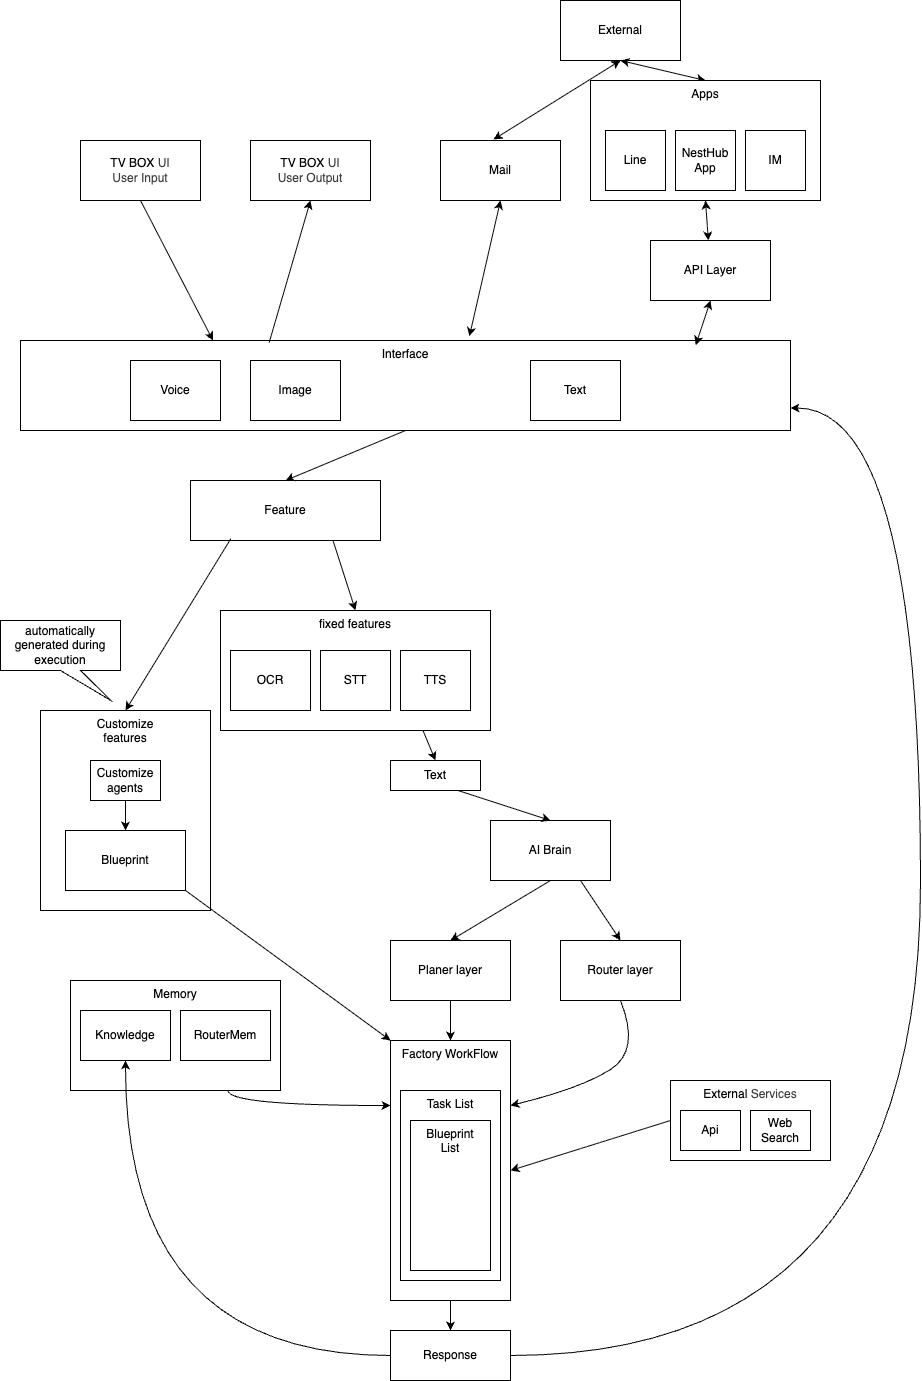

The diagram above was exported from draw.io. Its source (the exported page's mxGraphModel, read from the mxfile embedded in the PNG):
<mxGraphModel dx="911" dy="833" grid="1" gridSize="10" guides="1" tooltips="1" connect="1" arrows="1" fold="1" page="1" pageScale="1" pageWidth="850" pageHeight="1100" math="0" shadow="0">
  <root>
    <mxCell id="0" />
    <mxCell id="1" parent="0" />
    <mxCell id="2" value="TV BOX&amp;nbsp;&lt;span style=&quot;color: rgb(63, 63, 63); background-color: transparent;&quot;&gt;UI&lt;/span&gt;&lt;div&gt;&lt;span style=&quot;color: rgb(63, 63, 63); background-color: transparent;&quot;&gt;User Input&lt;/span&gt;&lt;/div&gt;" style="rounded=0;whiteSpace=wrap;html=1;" parent="1" vertex="1">
      <mxGeometry x="90" y="300" width="120" height="60" as="geometry" />
    </mxCell>
    <mxCell id="4" value="External" style="rounded=0;whiteSpace=wrap;html=1;" parent="1" vertex="1">
      <mxGeometry x="570" y="160" width="120" height="60" as="geometry" />
    </mxCell>
    <mxCell id="5" value="Mail" style="rounded=0;whiteSpace=wrap;html=1;" parent="1" vertex="1">
      <mxGeometry x="450" y="300" width="120" height="60" as="geometry" />
    </mxCell>
    <mxCell id="13" value="" style="endArrow=classic;startArrow=classic;html=1;entryX=0.5;entryY=1;entryDx=0;entryDy=0;exitX=0.5;exitY=0;exitDx=0;exitDy=0;" parent="1" source="6" target="4" edge="1">
      <mxGeometry width="50" height="50" relative="1" as="geometry">
        <mxPoint x="540" y="540" as="sourcePoint" />
        <mxPoint x="590" y="490" as="targetPoint" />
      </mxGeometry>
    </mxCell>
    <mxCell id="14" value="" style="endArrow=classic;startArrow=classic;html=1;exitX=0.442;exitY=-0.017;exitDx=0;exitDy=0;exitPerimeter=0;" parent="1" source="5" edge="1">
      <mxGeometry width="50" height="50" relative="1" as="geometry">
        <mxPoint x="540" y="540" as="sourcePoint" />
        <mxPoint x="630" y="220" as="targetPoint" />
      </mxGeometry>
    </mxCell>
    <mxCell id="17" value="API Layer" style="rounded=0;whiteSpace=wrap;html=1;" parent="1" vertex="1">
      <mxGeometry x="660" y="400" width="120" height="60" as="geometry" />
    </mxCell>
    <mxCell id="21" value="" style="group" vertex="1" connectable="0" parent="1">
      <mxGeometry x="600" y="240" width="230" height="120" as="geometry" />
    </mxCell>
    <mxCell id="6" value="Apps" style="rounded=0;whiteSpace=wrap;html=1;verticalAlign=top;" parent="21" vertex="1">
      <mxGeometry width="230" height="120" as="geometry" />
    </mxCell>
    <mxCell id="8" value="Line" style="rounded=0;whiteSpace=wrap;html=1;" parent="21" vertex="1">
      <mxGeometry x="15" y="50" width="60" height="60" as="geometry" />
    </mxCell>
    <mxCell id="19" value="NestHub&lt;div&gt;App&lt;/div&gt;" style="rounded=0;whiteSpace=wrap;html=1;" parent="21" vertex="1">
      <mxGeometry x="85" y="50" width="60" height="60" as="geometry" />
    </mxCell>
    <mxCell id="20" value="IM" style="rounded=0;whiteSpace=wrap;html=1;" parent="21" vertex="1">
      <mxGeometry x="155" y="50" width="60" height="60" as="geometry" />
    </mxCell>
    <mxCell id="22" value="Interface" style="rounded=0;whiteSpace=wrap;html=1;verticalAlign=top;" vertex="1" parent="1">
      <mxGeometry x="30" y="500" width="770" height="90" as="geometry" />
    </mxCell>
    <mxCell id="25" value="Text" style="rounded=0;whiteSpace=wrap;html=1;" vertex="1" parent="1">
      <mxGeometry x="540" y="520" width="90" height="60" as="geometry" />
    </mxCell>
    <mxCell id="27" value="Voice" style="rounded=0;whiteSpace=wrap;html=1;" vertex="1" parent="1">
      <mxGeometry x="140" y="520" width="90" height="60" as="geometry" />
    </mxCell>
    <mxCell id="28" value="Image" style="rounded=0;whiteSpace=wrap;html=1;" vertex="1" parent="1">
      <mxGeometry x="260" y="520" width="90" height="60" as="geometry" />
    </mxCell>
    <mxCell id="29" value="Feature" style="rounded=0;whiteSpace=wrap;html=1;" vertex="1" parent="1">
      <mxGeometry x="200" y="640" width="190" height="60" as="geometry" />
    </mxCell>
    <mxCell id="34" value="TV BOX&amp;nbsp;&lt;span style=&quot;color: rgb(63, 63, 63); background-color: transparent;&quot;&gt;UI&lt;/span&gt;&lt;div&gt;&lt;span style=&quot;color: rgb(63, 63, 63); background-color: transparent;&quot;&gt;User Output&lt;/span&gt;&lt;/div&gt;" style="rounded=0;whiteSpace=wrap;html=1;" vertex="1" parent="1">
      <mxGeometry x="260" y="300" width="120" height="60" as="geometry" />
    </mxCell>
    <mxCell id="35" value="" style="endArrow=classic;html=1;entryX=0.25;entryY=0;entryDx=0;entryDy=0;exitX=0.5;exitY=1;exitDx=0;exitDy=0;" edge="1" parent="1" source="2" target="22">
      <mxGeometry width="50" height="50" relative="1" as="geometry">
        <mxPoint x="160" y="450" as="sourcePoint" />
        <mxPoint x="210" y="400" as="targetPoint" />
      </mxGeometry>
    </mxCell>
    <mxCell id="36" value="" style="endArrow=classic;html=1;entryX=0.5;entryY=1;entryDx=0;entryDy=0;exitX=0.323;exitY=0.022;exitDx=0;exitDy=0;exitPerimeter=0;" edge="1" parent="1" source="22" target="34">
      <mxGeometry width="50" height="50" relative="1" as="geometry">
        <mxPoint x="420" y="550" as="sourcePoint" />
        <mxPoint x="470" y="500" as="targetPoint" />
        <Array as="points" />
      </mxGeometry>
    </mxCell>
    <mxCell id="37" value="" style="endArrow=classic;startArrow=classic;html=1;entryX=0.5;entryY=1;entryDx=0;entryDy=0;exitX=0.877;exitY=0.05;exitDx=0;exitDy=0;exitPerimeter=0;" edge="1" parent="1" source="22" target="17">
      <mxGeometry width="50" height="50" relative="1" as="geometry">
        <mxPoint x="725" y="497" as="sourcePoint" />
        <mxPoint x="470" y="500" as="targetPoint" />
      </mxGeometry>
    </mxCell>
    <mxCell id="38" value="" style="endArrow=classic;startArrow=classic;html=1;entryX=0.5;entryY=1;entryDx=0;entryDy=0;" edge="1" parent="1" source="17" target="6">
      <mxGeometry width="50" height="50" relative="1" as="geometry">
        <mxPoint x="420" y="550" as="sourcePoint" />
        <mxPoint x="470" y="500" as="targetPoint" />
      </mxGeometry>
    </mxCell>
    <mxCell id="39" value="" style="endArrow=classic;startArrow=classic;html=1;entryX=0.5;entryY=1;entryDx=0;entryDy=0;exitX=0.583;exitY=-0.047;exitDx=0;exitDy=0;exitPerimeter=0;" edge="1" parent="1" source="22" target="5">
      <mxGeometry width="50" height="50" relative="1" as="geometry">
        <mxPoint x="420" y="550" as="sourcePoint" />
        <mxPoint x="470" y="500" as="targetPoint" />
      </mxGeometry>
    </mxCell>
    <mxCell id="40" value="" style="endArrow=classic;html=1;entryX=0.5;entryY=0;entryDx=0;entryDy=0;exitX=0.5;exitY=1;exitDx=0;exitDy=0;" edge="1" parent="1" source="22" target="29">
      <mxGeometry width="50" height="50" relative="1" as="geometry">
        <mxPoint x="420" y="780" as="sourcePoint" />
        <mxPoint x="470" y="730" as="targetPoint" />
      </mxGeometry>
    </mxCell>
    <mxCell id="44" value="automatically&lt;div&gt;generated during execution&lt;/div&gt;" style="shape=callout;whiteSpace=wrap;html=1;perimeter=calloutPerimeter;position2=0.92;" vertex="1" parent="1">
      <mxGeometry x="10" y="780" width="120" height="80" as="geometry" />
    </mxCell>
    <mxCell id="45" value="" style="endArrow=classic;html=1;entryX=0.5;entryY=0;entryDx=0;entryDy=0;exitX=0.212;exitY=0.971;exitDx=0;exitDy=0;exitPerimeter=0;" edge="1" parent="1" source="29" target="41">
      <mxGeometry width="50" height="50" relative="1" as="geometry">
        <mxPoint x="420" y="780" as="sourcePoint" />
        <mxPoint x="470" y="730" as="targetPoint" />
      </mxGeometry>
    </mxCell>
    <mxCell id="46" value="" style="endArrow=classic;html=1;exitX=0.75;exitY=1;exitDx=0;exitDy=0;entryX=0.5;entryY=0;entryDx=0;entryDy=0;" edge="1" parent="1" source="29" target="32">
      <mxGeometry width="50" height="50" relative="1" as="geometry">
        <mxPoint x="420" y="780" as="sourcePoint" />
        <mxPoint x="470" y="730" as="targetPoint" />
      </mxGeometry>
    </mxCell>
    <mxCell id="47" value="AI Brain" style="rounded=0;whiteSpace=wrap;html=1;" vertex="1" parent="1">
      <mxGeometry x="500" y="980" width="120" height="60" as="geometry" />
    </mxCell>
    <mxCell id="52" style="edgeStyle=none;html=1;exitX=0.75;exitY=1;exitDx=0;exitDy=0;entryX=0.5;entryY=0;entryDx=0;entryDy=0;" edge="1" parent="1" source="49" target="47">
      <mxGeometry relative="1" as="geometry">
        <mxPoint x="449.9999999999998" y="970" as="targetPoint" />
      </mxGeometry>
    </mxCell>
    <mxCell id="49" value="Text" style="rounded=0;whiteSpace=wrap;html=1;" vertex="1" parent="1">
      <mxGeometry x="400" y="920" width="90" height="30" as="geometry" />
    </mxCell>
    <mxCell id="50" value="" style="endArrow=classic;html=1;entryX=0.5;entryY=0;entryDx=0;entryDy=0;exitX=0.75;exitY=1;exitDx=0;exitDy=0;" edge="1" parent="1" source="32" target="49">
      <mxGeometry width="50" height="50" relative="1" as="geometry">
        <mxPoint x="420" y="780" as="sourcePoint" />
        <mxPoint x="470" y="730" as="targetPoint" />
      </mxGeometry>
    </mxCell>
    <mxCell id="51" value="" style="group" vertex="1" connectable="0" parent="1">
      <mxGeometry x="230" y="770" width="270" height="120" as="geometry" />
    </mxCell>
    <mxCell id="32" value="fixed features" style="rounded=0;whiteSpace=wrap;html=1;verticalAlign=top;" vertex="1" parent="51">
      <mxGeometry width="270" height="120" as="geometry" />
    </mxCell>
    <mxCell id="30" value="OCR" style="rounded=0;whiteSpace=wrap;html=1;" vertex="1" parent="51">
      <mxGeometry x="10" y="40" width="80" height="60" as="geometry" />
    </mxCell>
    <mxCell id="31" value="STT" style="rounded=0;whiteSpace=wrap;html=1;" vertex="1" parent="51">
      <mxGeometry x="100" y="40" width="70" height="60" as="geometry" />
    </mxCell>
    <mxCell id="33" value="TTS" style="rounded=0;whiteSpace=wrap;html=1;" vertex="1" parent="51">
      <mxGeometry x="180" y="40" width="70" height="60" as="geometry" />
    </mxCell>
    <mxCell id="54" value="Planer layer" style="rounded=0;whiteSpace=wrap;html=1;" vertex="1" parent="1">
      <mxGeometry x="400" y="1100" width="120" height="60" as="geometry" />
    </mxCell>
    <mxCell id="55" value="Router layer" style="rounded=0;whiteSpace=wrap;html=1;" vertex="1" parent="1">
      <mxGeometry x="570" y="1100" width="120" height="60" as="geometry" />
    </mxCell>
    <mxCell id="57" style="edgeStyle=none;html=1;exitX=0.5;exitY=1;exitDx=0;exitDy=0;entryX=0.5;entryY=0;entryDx=0;entryDy=0;" edge="1" parent="1" source="47" target="54">
      <mxGeometry relative="1" as="geometry">
        <mxPoint x="570" y="990" as="targetPoint" />
        <mxPoint x="477" y="960" as="sourcePoint" />
      </mxGeometry>
    </mxCell>
    <mxCell id="58" style="edgeStyle=none;html=1;exitX=0.75;exitY=1;exitDx=0;exitDy=0;entryX=0.5;entryY=0;entryDx=0;entryDy=0;" edge="1" parent="1" source="47" target="55">
      <mxGeometry relative="1" as="geometry">
        <mxPoint x="470" y="1110" as="targetPoint" />
        <mxPoint x="570" y="1050" as="sourcePoint" />
      </mxGeometry>
    </mxCell>
    <mxCell id="59" style="edgeStyle=none;html=1;exitX=0.5;exitY=1;exitDx=0;exitDy=0;" edge="1" parent="1" source="54" target="56">
      <mxGeometry relative="1" as="geometry">
        <mxPoint x="470" y="1110" as="targetPoint" />
        <mxPoint x="570" y="1050" as="sourcePoint" />
      </mxGeometry>
    </mxCell>
    <mxCell id="61" value="" style="curved=1;endArrow=classic;html=1;entryX=1;entryY=0.25;entryDx=0;entryDy=0;exitX=0.5;exitY=1;exitDx=0;exitDy=0;" edge="1" parent="1" source="55" target="56">
      <mxGeometry width="50" height="50" relative="1" as="geometry">
        <mxPoint x="580" y="1250" as="sourcePoint" />
        <mxPoint x="630" y="1200" as="targetPoint" />
        <Array as="points">
          <mxPoint x="650" y="1210" />
          <mxPoint x="590" y="1248" />
        </Array>
      </mxGeometry>
    </mxCell>
    <mxCell id="63" value="Memory" style="rounded=0;whiteSpace=wrap;html=1;verticalAlign=top;" vertex="1" parent="1">
      <mxGeometry x="80" y="1140" width="210" height="110" as="geometry" />
    </mxCell>
    <mxCell id="64" value="Knowledge" style="rounded=0;whiteSpace=wrap;html=1;" vertex="1" parent="1">
      <mxGeometry x="90" y="1170" width="90" height="50" as="geometry" />
    </mxCell>
    <mxCell id="68" value="RouterMem" style="rounded=0;whiteSpace=wrap;html=1;" vertex="1" parent="1">
      <mxGeometry x="190" y="1170" width="90" height="50" as="geometry" />
    </mxCell>
    <mxCell id="71" value="" style="curved=1;endArrow=classic;html=1;entryX=0;entryY=0.25;entryDx=0;entryDy=0;exitX=0.75;exitY=1;exitDx=0;exitDy=0;edgeStyle=orthogonalEdgeStyle;" edge="1" parent="1" source="63" target="56">
      <mxGeometry width="50" height="50" relative="1" as="geometry">
        <mxPoint x="340" y="1320" as="sourcePoint" />
        <mxPoint x="390" y="1270" as="targetPoint" />
      </mxGeometry>
    </mxCell>
    <mxCell id="75" value="" style="group" vertex="1" connectable="0" parent="1">
      <mxGeometry x="90" y="870" width="130" height="200" as="geometry" />
    </mxCell>
    <mxCell id="41" value="Customize&lt;div&gt;features&lt;/div&gt;" style="rounded=0;whiteSpace=wrap;html=1;verticalAlign=top;" vertex="1" parent="75">
      <mxGeometry x="-40" width="170" height="200" as="geometry" />
    </mxCell>
    <mxCell id="74" value="Customize&lt;div&gt;agents&lt;/div&gt;" style="rounded=0;whiteSpace=wrap;html=1;" vertex="1" parent="75">
      <mxGeometry x="10" y="50" width="70" height="40" as="geometry" />
    </mxCell>
    <mxCell id="85" value="Blueprint" style="rounded=0;whiteSpace=wrap;html=1;" vertex="1" parent="75">
      <mxGeometry x="-15" y="120" width="120" height="60" as="geometry" />
    </mxCell>
    <mxCell id="86" value="" style="endArrow=classic;html=1;exitX=0.5;exitY=1;exitDx=0;exitDy=0;" edge="1" parent="75" source="74" target="85">
      <mxGeometry width="50" height="50" relative="1" as="geometry">
        <mxPoint x="330" y="330" as="sourcePoint" />
        <mxPoint x="380" y="280" as="targetPoint" />
      </mxGeometry>
    </mxCell>
    <mxCell id="77" style="edgeStyle=none;html=1;exitX=0;exitY=0.5;exitDx=0;exitDy=0;entryX=1;entryY=0.5;entryDx=0;entryDy=0;" edge="1" parent="1" source="76" target="56">
      <mxGeometry relative="1" as="geometry">
        <mxPoint x="810.0000000000002" y="1289.5" as="targetPoint" />
      </mxGeometry>
    </mxCell>
    <mxCell id="76" value="External&amp;nbsp;&lt;span style=&quot;color: rgb(63, 63, 63); background-color: transparent;&quot;&gt;Services&lt;/span&gt;" style="rounded=0;whiteSpace=wrap;html=1;verticalAlign=top;" vertex="1" parent="1">
      <mxGeometry x="680" y="1240" width="160" height="80" as="geometry" />
    </mxCell>
    <mxCell id="78" value="Api" style="rounded=0;whiteSpace=wrap;html=1;" vertex="1" parent="1">
      <mxGeometry x="690" y="1270" width="60" height="40" as="geometry" />
    </mxCell>
    <mxCell id="79" value="Web Search" style="rounded=0;whiteSpace=wrap;html=1;" vertex="1" parent="1">
      <mxGeometry x="760" y="1270" width="60" height="40" as="geometry" />
    </mxCell>
    <mxCell id="80" value="Response" style="rounded=0;whiteSpace=wrap;html=1;" vertex="1" parent="1">
      <mxGeometry x="400" y="1490" width="120" height="50" as="geometry" />
    </mxCell>
    <mxCell id="81" style="edgeStyle=none;html=1;exitX=0.5;exitY=1;exitDx=0;exitDy=0;" edge="1" parent="1" source="56" target="80">
      <mxGeometry relative="1" as="geometry">
        <mxPoint x="470" y="1210" as="targetPoint" />
        <mxPoint x="470" y="1170" as="sourcePoint" />
      </mxGeometry>
    </mxCell>
    <mxCell id="82" value="" style="group;verticalAlign=top;" vertex="1" connectable="0" parent="1">
      <mxGeometry x="400" y="1200" width="145" height="260" as="geometry" />
    </mxCell>
    <mxCell id="56" value="Factory WorkFlow" style="rounded=0;whiteSpace=wrap;html=1;verticalAlign=top;" vertex="1" parent="82">
      <mxGeometry width="120" height="260" as="geometry" />
    </mxCell>
    <mxCell id="60" value="Task List" style="rounded=0;whiteSpace=wrap;html=1;verticalAlign=top;" vertex="1" parent="82">
      <mxGeometry x="10" y="50" width="100" height="190" as="geometry" />
    </mxCell>
    <mxCell id="83" value="Blueprint&lt;div&gt;List&lt;/div&gt;" style="rounded=0;whiteSpace=wrap;html=1;verticalAlign=top;" vertex="1" parent="82">
      <mxGeometry x="20" y="80" width="80" height="150" as="geometry" />
    </mxCell>
    <mxCell id="88" style="edgeStyle=none;html=1;exitX=1;exitY=1;exitDx=0;exitDy=0;entryX=0;entryY=0;entryDx=0;entryDy=0;" edge="1" parent="1" source="85" target="56">
      <mxGeometry relative="1" as="geometry" />
    </mxCell>
    <mxCell id="89" value="" style="endArrow=classic;html=1;exitX=0;exitY=0.5;exitDx=0;exitDy=0;entryX=0.5;entryY=1;entryDx=0;entryDy=0;edgeStyle=orthogonalEdgeStyle;curved=1;" edge="1" parent="1" source="80" target="64">
      <mxGeometry width="50" height="50" relative="1" as="geometry">
        <mxPoint x="319.9999999999998" y="1575" as="sourcePoint" />
        <mxPoint x="40" y="1340" as="targetPoint" />
      </mxGeometry>
    </mxCell>
    <mxCell id="90" value="" style="endArrow=classic;html=1;exitX=1;exitY=0.5;exitDx=0;exitDy=0;entryX=1;entryY=0.75;entryDx=0;entryDy=0;edgeStyle=orthogonalEdgeStyle;curved=1;" edge="1" parent="1" source="80" target="22">
      <mxGeometry width="50" height="50" relative="1" as="geometry">
        <mxPoint x="410" y="1525" as="sourcePoint" />
        <mxPoint x="145" y="1230" as="targetPoint" />
        <Array as="points">
          <mxPoint x="930" y="1515" />
          <mxPoint x="930" y="568" />
        </Array>
      </mxGeometry>
    </mxCell>
  </root>
</mxGraphModel>